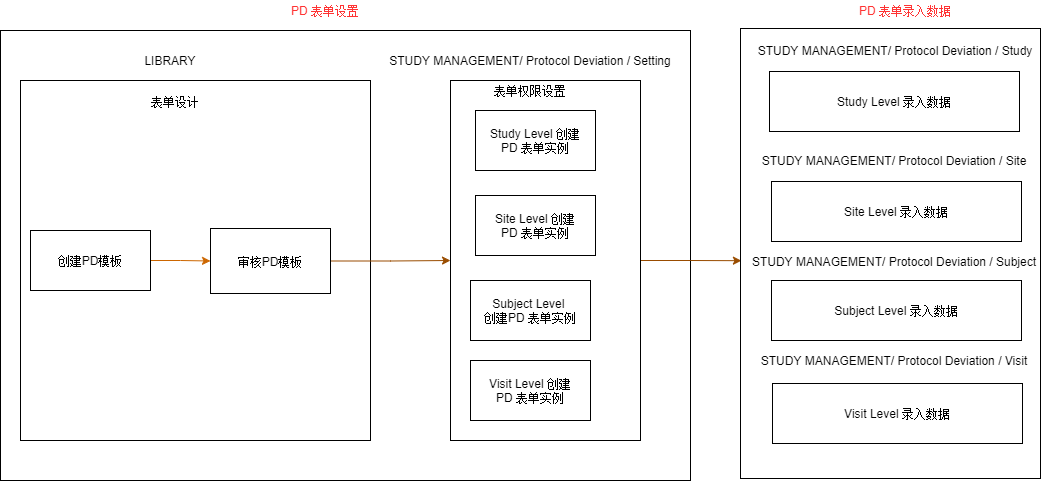

The diagram above was exported from draw.io. Its source (the exported page's mxGraphModel, read from the mxfile embedded in the PNG):
<mxGraphModel dx="705" dy="493" grid="1" gridSize="10" guides="1" tooltips="1" connect="1" arrows="1" fold="1" page="1" pageScale="1" pageWidth="1100" pageHeight="1700" math="0" shadow="0">
  <root>
    <mxCell id="0" />
    <mxCell id="1" parent="0" />
    <mxCell id="14" value="" style="rounded=0;whiteSpace=wrap;html=1;" parent="1" vertex="1">
      <mxGeometry x="40" y="400" width="690" height="450" as="geometry" />
    </mxCell>
    <mxCell id="27" value="&lt;font color=&quot;#ff3333&quot;&gt;PD&amp;nbsp;表单设置&lt;/font&gt;" style="text;html=1;strokeColor=none;fillColor=none;align=center;verticalAlign=middle;whiteSpace=wrap;rounded=0;" parent="1" vertex="1">
      <mxGeometry x="310" y="370" width="110" height="20" as="geometry" />
    </mxCell>
    <mxCell id="28" value="&lt;span style=&quot;color: rgba(0 , 0 , 0 , 0) ; font-family: monospace ; font-size: 0px&quot;&gt;%3CmxGraphModel%3E%3Croot%3E%3CmxCell%20id%3D%220%22%2F%3E%3CmxCell%20id%3D%221%22%20parent%3D%220%22%2F%3E%3CmxCell%20id%3D%222%22%20style%3D%22edgeStyle%3DorthogonalEdgeStyle%3Brounded%3D0%3BorthogonalLoop%3D1%3BjettySize%3Dauto%3Bhtml%3D1%3BexitX%3D1%3BexitY%3D0.5%3BexitDx%3D0%3BexitDy%3D0%3BentryX%3D0%3BentryY%3D0.5%3BentryDx%3D0%3BentryDy%3D0%3B%22%20edge%3D%221%22%20source%3D%223%22%20target%3D%224%22%20parent%3D%221%22%3E%3CmxGeometry%20relative%3D%221%22%20as%3D%22geometry%22%2F%3E%3C%2FmxCell%3E%3CmxCell%20id%3D%223%22%20value%3D%22%E5%88%9B%E5%BB%BAPD%E6%A8%A1%E6%9D%BF%22%20style%3D%22rounded%3D0%3BwhiteSpace%3Dwrap%3Bhtml%3D1%3B%22%20vertex%3D%221%22%20parent%3D%221%22%3E%3CmxGeometry%20x%3D%22340%22%20y%3D%22420%22%20width%3D%22120%22%20height%3D%2260%22%20as%3D%22geometry%22%2F%3E%3C%2FmxCell%3E%3CmxCell%20id%3D%224%22%20value%3D%22%E5%AE%A1%E6%A0%B8PD%E6%A8%A1%E6%9D%BF%22%20style%3D%22rounded%3D0%3BwhiteSpace%3Dwrap%3Bhtml%3D1%3B%22%20vertex%3D%221%22%20parent%3D%221%22%3E%3CmxGeometry%20x%3D%22510%22%20y%3D%22420%22%20width%3D%22120%22%20height%3D%2260%22%20as%3D%22geometry%22%2F%3E%3C%2FmxCell%3E%3C%2Froot%3E%3C%2FmxGraphModel%3E&lt;/span&gt;" style="rounded=0;whiteSpace=wrap;html=1;" parent="1" vertex="1">
      <mxGeometry x="60" y="450" width="350" height="360" as="geometry" />
    </mxCell>
    <mxCell id="34" style="edgeStyle=orthogonalEdgeStyle;rounded=0;orthogonalLoop=1;jettySize=auto;html=1;exitX=1;exitY=0.5;exitDx=0;exitDy=0;entryX=0;entryY=0.5;entryDx=0;entryDy=0;strokeColor=#CC6600;" parent="1" source="35" target="36" edge="1">
      <mxGeometry relative="1" as="geometry" />
    </mxCell>
    <mxCell id="35" value="创建PD模板" style="rounded=0;whiteSpace=wrap;html=1;" parent="1" vertex="1">
      <mxGeometry x="70" y="600" width="120" height="60" as="geometry" />
    </mxCell>
    <mxCell id="48" style="edgeStyle=orthogonalEdgeStyle;rounded=0;orthogonalLoop=1;jettySize=auto;html=1;exitX=1;exitY=0.5;exitDx=0;exitDy=0;entryX=0;entryY=0.5;entryDx=0;entryDy=0;strokeColor=#994C00;" parent="1" source="36" target="39" edge="1">
      <mxGeometry relative="1" as="geometry" />
    </mxCell>
    <mxCell id="36" value="审核PD模板" style="rounded=0;whiteSpace=wrap;html=1;" parent="1" vertex="1">
      <mxGeometry x="250" y="598" width="120" height="65" as="geometry" />
    </mxCell>
    <mxCell id="37" value="LIBRARY" style="text;html=1;strokeColor=none;fillColor=none;align=center;verticalAlign=middle;whiteSpace=wrap;rounded=0;" parent="1" vertex="1">
      <mxGeometry x="170" y="420" width="80" height="20" as="geometry" />
    </mxCell>
    <mxCell id="55" style="edgeStyle=orthogonalEdgeStyle;rounded=0;orthogonalLoop=1;jettySize=auto;html=1;exitX=1;exitY=0.5;exitDx=0;exitDy=0;entryX=0.003;entryY=0.516;entryDx=0;entryDy=0;entryPerimeter=0;strokeColor=#994C00;" parent="1" source="39" target="49" edge="1">
      <mxGeometry relative="1" as="geometry" />
    </mxCell>
    <mxCell id="39" value="" style="rounded=0;whiteSpace=wrap;html=1;" parent="1" vertex="1">
      <mxGeometry x="490" y="450" width="190" height="360" as="geometry" />
    </mxCell>
    <mxCell id="40" value="Study Level&amp;nbsp;创建PD&amp;nbsp;表单实例" style="rounded=0;whiteSpace=wrap;html=1;" parent="1" vertex="1">
      <mxGeometry x="515" y="480" width="120" height="60" as="geometry" />
    </mxCell>
    <mxCell id="41" value="Site Level&amp;nbsp;创建&lt;br&gt;PD&amp;nbsp;表单实例" style="rounded=0;whiteSpace=wrap;html=1;" parent="1" vertex="1">
      <mxGeometry x="515" y="565" width="120" height="60" as="geometry" />
    </mxCell>
    <mxCell id="42" value="Subject Level&amp;nbsp;&lt;br&gt;创建PD&amp;nbsp;表单实例" style="rounded=0;whiteSpace=wrap;html=1;" parent="1" vertex="1">
      <mxGeometry x="510" y="650" width="120" height="60" as="geometry" />
    </mxCell>
    <mxCell id="43" value="Visit Level&amp;nbsp;创建&lt;br&gt;PD&amp;nbsp;表单实例" style="rounded=0;whiteSpace=wrap;html=1;" parent="1" vertex="1">
      <mxGeometry x="510" y="730" width="120" height="60" as="geometry" />
    </mxCell>
    <mxCell id="44" value="STUDY MANAGEMENT/ Protocol Deviation / Setting" style="text;html=1;strokeColor=none;fillColor=none;align=center;verticalAlign=middle;whiteSpace=wrap;rounded=0;" parent="1" vertex="1">
      <mxGeometry x="415" y="420" width="310" height="20" as="geometry" />
    </mxCell>
    <mxCell id="49" value="" style="rounded=0;whiteSpace=wrap;html=1;" parent="1" vertex="1">
      <mxGeometry x="780" y="398" width="300" height="450" as="geometry" />
    </mxCell>
    <mxCell id="50" value="&lt;font color=&quot;#ff3333&quot;&gt;PD&amp;nbsp;表单录入数据&lt;/font&gt;" style="text;html=1;strokeColor=none;fillColor=none;align=center;verticalAlign=middle;whiteSpace=wrap;rounded=0;" parent="1" vertex="1">
      <mxGeometry x="890" y="370" width="110" height="20" as="geometry" />
    </mxCell>
    <mxCell id="51" value="Study Level&amp;nbsp;录入数据" style="rounded=0;whiteSpace=wrap;html=1;" parent="1" vertex="1">
      <mxGeometry x="809" y="441" width="250" height="60" as="geometry" />
    </mxCell>
    <mxCell id="52" value="Site Level&amp;nbsp;录入数据" style="rounded=0;whiteSpace=wrap;html=1;" parent="1" vertex="1">
      <mxGeometry x="811" y="551" width="250" height="60" as="geometry" />
    </mxCell>
    <mxCell id="53" value="Subject Level&amp;nbsp;录入数据" style="rounded=0;whiteSpace=wrap;html=1;" parent="1" vertex="1">
      <mxGeometry x="811" y="650" width="250" height="60" as="geometry" />
    </mxCell>
    <mxCell id="54" value="Visit Level&amp;nbsp;录入数据" style="rounded=0;whiteSpace=wrap;html=1;" parent="1" vertex="1">
      <mxGeometry x="812" y="753" width="250" height="60" as="geometry" />
    </mxCell>
    <mxCell id="56" value="&lt;font style=&quot;font-size: 12px&quot;&gt;STUDY MANAGEMENT/ Protocol Deviation / Study&lt;/font&gt;" style="text;html=1;strokeColor=none;fillColor=none;align=center;verticalAlign=middle;whiteSpace=wrap;rounded=0;" parent="1" vertex="1">
      <mxGeometry x="780" y="410" width="310" height="20" as="geometry" />
    </mxCell>
    <mxCell id="57" value="&lt;font style=&quot;font-size: 12px&quot;&gt;STUDY MANAGEMENT/ Protocol Deviation / Site&lt;/font&gt;" style="text;html=1;strokeColor=none;fillColor=none;align=center;verticalAlign=middle;whiteSpace=wrap;rounded=0;" parent="1" vertex="1">
      <mxGeometry x="779" y="520" width="310" height="20" as="geometry" />
    </mxCell>
    <mxCell id="58" value="&lt;font style=&quot;font-size: 12px&quot;&gt;STUDY MANAGEMENT/ Protocol Deviation / Subject&lt;/font&gt;" style="text;html=1;strokeColor=none;fillColor=none;align=center;verticalAlign=middle;whiteSpace=wrap;rounded=0;" parent="1" vertex="1">
      <mxGeometry x="779" y="620.5" width="310" height="20" as="geometry" />
    </mxCell>
    <mxCell id="59" value="&lt;font style=&quot;font-size: 12px&quot;&gt;STUDY MANAGEMENT/ Protocol Deviation / Visit&lt;/font&gt;" style="text;html=1;strokeColor=none;fillColor=none;align=center;verticalAlign=middle;whiteSpace=wrap;rounded=0;" parent="1" vertex="1">
      <mxGeometry x="779" y="720" width="310" height="20" as="geometry" />
    </mxCell>
    <mxCell id="61" value="表单设计" style="text;html=1;strokeColor=none;fillColor=none;align=center;verticalAlign=middle;whiteSpace=wrap;rounded=0;" vertex="1" parent="1">
      <mxGeometry x="190" y="461" width="50" height="20" as="geometry" />
    </mxCell>
    <mxCell id="62" value="表单权限设置" style="text;html=1;strokeColor=none;fillColor=none;align=center;verticalAlign=middle;whiteSpace=wrap;rounded=0;" vertex="1" parent="1">
      <mxGeometry x="530" y="450" width="80" height="20" as="geometry" />
    </mxCell>
  </root>
</mxGraphModel>